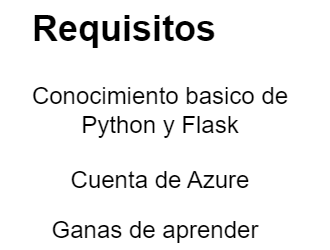

The diagram above was exported from draw.io. Its source (the exported page's mxGraphModel, read from the mxfile embedded in the PNG):
<mxGraphModel dx="880" dy="468" grid="1" gridSize="10" guides="1" tooltips="1" connect="1" arrows="1" fold="1" page="1" pageScale="1" pageWidth="850" pageHeight="1100" math="0" shadow="0">
  <root>
    <mxCell id="0" />
    <mxCell id="1" parent="0" />
    <mxCell id="DisbyPkZTqPNP2lbyLjV-1" value="&lt;h1 style=&quot;margin-top: 0px;&quot;&gt;&lt;font style=&quot;font-size: 36px;&quot;&gt;Requisitos&lt;/font&gt;&lt;/h1&gt;" style="text;html=1;whiteSpace=wrap;overflow=hidden;rounded=0;" vertex="1" parent="1">
      <mxGeometry x="260" y="40" width="300" height="120" as="geometry" />
    </mxCell>
    <mxCell id="DisbyPkZTqPNP2lbyLjV-2" value="&lt;font style=&quot;font-size: 24px;&quot;&gt;Conocimiento basico de Python y Flask&lt;/font&gt;" style="text;html=1;align=center;verticalAlign=middle;whiteSpace=wrap;rounded=0;" vertex="1" parent="1">
      <mxGeometry x="235" y="130" width="310" height="40" as="geometry" />
    </mxCell>
    <mxCell id="DisbyPkZTqPNP2lbyLjV-3" value="&lt;span style=&quot;font-size: 24px;&quot;&gt;Cuenta de Azure&lt;/span&gt;" style="text;html=1;align=center;verticalAlign=middle;whiteSpace=wrap;rounded=0;" vertex="1" parent="1">
      <mxGeometry x="235" y="200" width="310" height="40" as="geometry" />
    </mxCell>
    <mxCell id="DisbyPkZTqPNP2lbyLjV-4" value="&lt;span style=&quot;font-size: 24px;&quot;&gt;Ganas de aprender&lt;/span&gt;" style="text;html=1;align=center;verticalAlign=middle;whiteSpace=wrap;rounded=0;" vertex="1" parent="1">
      <mxGeometry x="230" y="250" width="310" height="40" as="geometry" />
    </mxCell>
  </root>
</mxGraphModel>